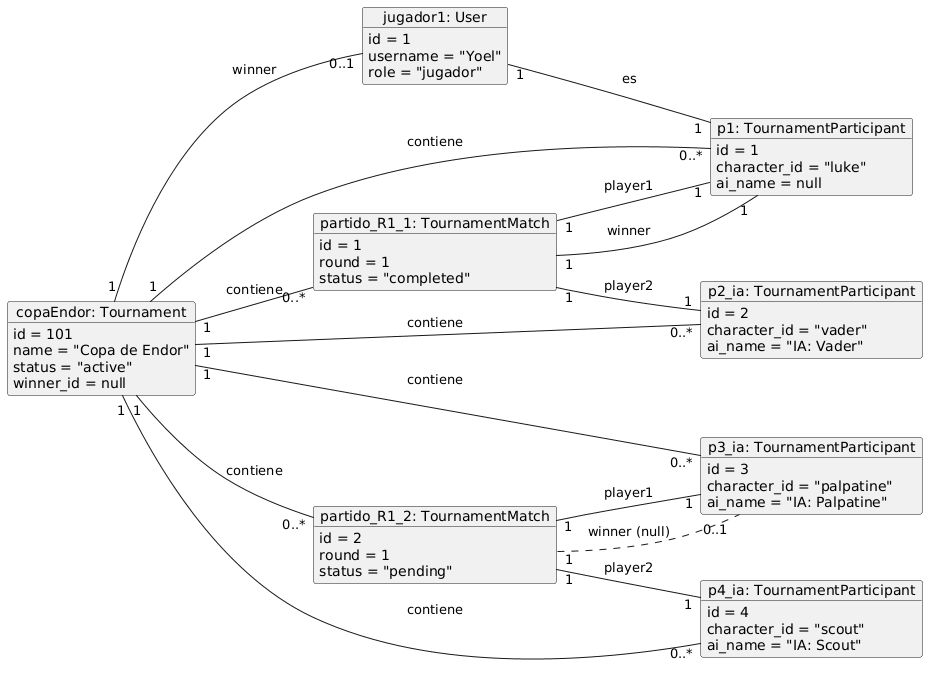

The diagram above was rendered by PlantUML. Its source (embedded in the PNG):
@startuml
left to right direction



object "jugador1: User" as jugador1 {
    id = 1
    username = "Yoel"
    role = "jugador"
}

object "copaEndor: Tournament" as copaEndor {
    id = 101
    name = "Copa de Endor"
    status = "active"
    winner_id = null
}

object "p1: TournamentParticipant" as p1 {
    id = 1
    character_id = "luke"
    ai_name = null
}

object "p2_ia: TournamentParticipant" as p2_ia {
    id = 2
    character_id = "vader"
    ai_name = "IA: Vader"
}

object "p3_ia: TournamentParticipant" as p3_ia {
    id = 3
    character_id = "palpatine"
    ai_name = "IA: Palpatine"
}

object "p4_ia: TournamentParticipant" as p4_ia {
    id = 4
    character_id = "scout"
    ai_name = "IA: Scout"
}

object "partido_R1_1: TournamentMatch" as partido_R1_1 {
    id = 1
    round = 1
    status = "completed"
}

object "partido_R1_2: TournamentMatch" as partido_R1_2 {
    id = 2
    round = 1
    status = "pending"
}



copaEndor "1" -- "0..1" jugador1 : "winner"

copaEndor "1" -- "0..*" p1 : "contiene"
copaEndor "1" -- "0..*" p2_ia : "contiene"
copaEndor "1" -- "0..*" p3_ia : "contiene"
copaEndor "1" -- "0..*" p4_ia : "contiene"

copaEndor "1" -- "0..*" partido_R1_1 : "contiene"
copaEndor "1" -- "0..*" partido_R1_2 : "contiene"

jugador1 "1" -- "1" p1 : "es"

partido_R1_1 "1" -- "1" p1 : "player1"
partido_R1_1 "1" -- "1" p2_ia : "player2"
partido_R1_1 "1" -- "1" p1 : "winner"

partido_R1_2 "1" -- "1" p3_ia : "player1"
partido_R1_2 "1" -- "1" p4_ia : "player2"
partido_R1_2 "1" .. "0..1" p3_ia : "winner (null)"
@enduml